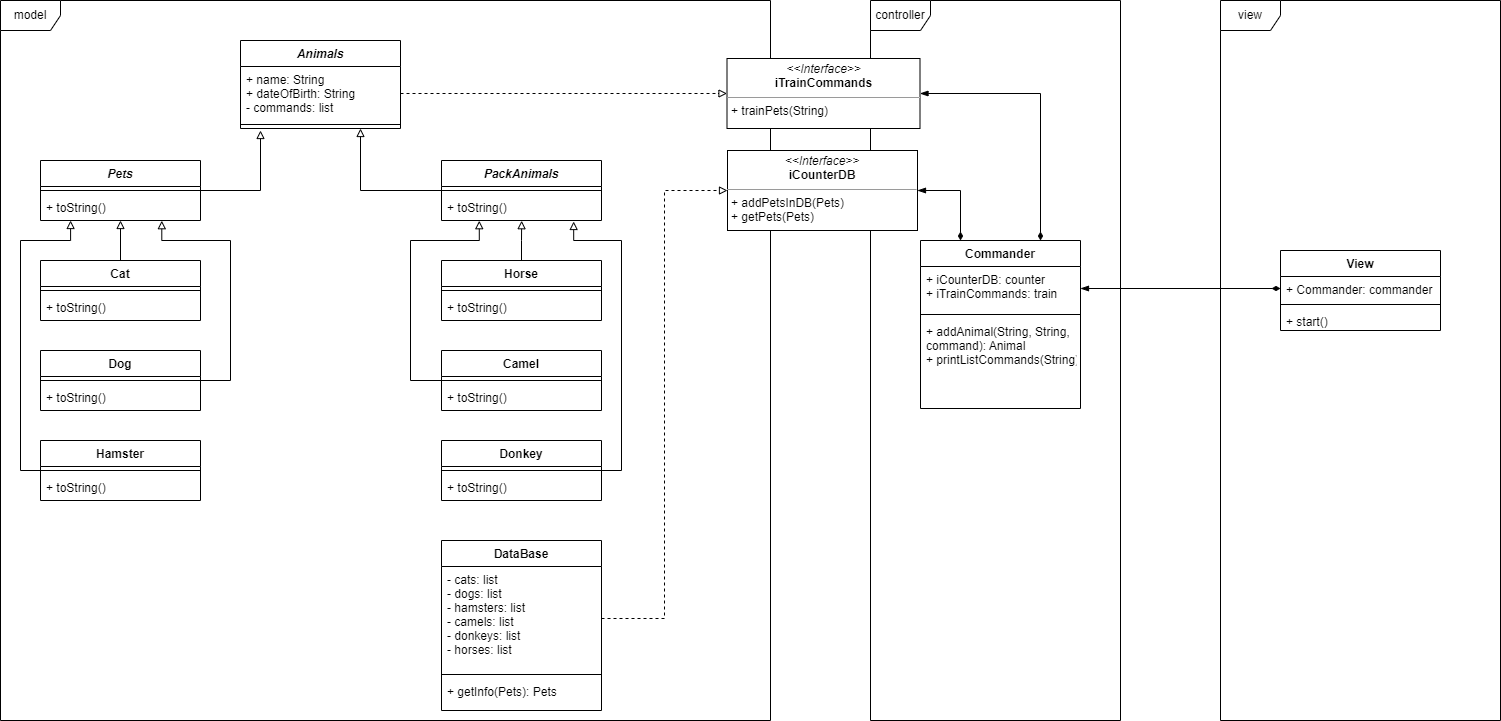

The diagram above was exported from draw.io. Its source (the exported page's mxGraphModel, read from the mxfile embedded in the PNG):
<mxGraphModel dx="1002" dy="577" grid="1" gridSize="10" guides="1" tooltips="1" connect="1" arrows="1" fold="1" page="1" pageScale="1" pageWidth="827" pageHeight="1169" math="0" shadow="0">
  <root>
    <mxCell id="WIyWlLk6GJQsqaUBKTNV-0" />
    <mxCell id="WIyWlLk6GJQsqaUBKTNV-1" parent="WIyWlLk6GJQsqaUBKTNV-0" />
    <mxCell id="4iGAAr2-oNa-AT3mM5pS-0" value="Animals" style="swimlane;fontStyle=3;align=center;verticalAlign=top;childLayout=stackLayout;horizontal=1;startSize=26;horizontalStack=0;resizeParent=1;resizeParentMax=0;resizeLast=0;collapsible=1;marginBottom=0;" vertex="1" parent="WIyWlLk6GJQsqaUBKTNV-1">
      <mxGeometry x="320" y="880" width="160" height="88" as="geometry" />
    </mxCell>
    <mxCell id="4iGAAr2-oNa-AT3mM5pS-1" value="+ name: String&#10;+ dateOfBirth: String&#10;- commands: list" style="text;strokeColor=none;fillColor=none;align=left;verticalAlign=top;spacingLeft=4;spacingRight=4;overflow=hidden;rotatable=0;points=[[0,0.5],[1,0.5]];portConstraint=eastwest;" vertex="1" parent="4iGAAr2-oNa-AT3mM5pS-0">
      <mxGeometry y="26" width="160" height="54" as="geometry" />
    </mxCell>
    <mxCell id="4iGAAr2-oNa-AT3mM5pS-2" value="" style="line;strokeWidth=1;fillColor=none;align=left;verticalAlign=middle;spacingTop=-1;spacingLeft=3;spacingRight=3;rotatable=0;labelPosition=right;points=[];portConstraint=eastwest;strokeColor=inherit;" vertex="1" parent="4iGAAr2-oNa-AT3mM5pS-0">
      <mxGeometry y="80" width="160" height="8" as="geometry" />
    </mxCell>
    <mxCell id="4iGAAr2-oNa-AT3mM5pS-59" style="edgeStyle=orthogonalEdgeStyle;rounded=0;orthogonalLoop=1;jettySize=auto;html=1;exitX=1;exitY=0.5;exitDx=0;exitDy=0;endArrow=block;endFill=0;" edge="1" parent="WIyWlLk6GJQsqaUBKTNV-1" source="4iGAAr2-oNa-AT3mM5pS-4">
      <mxGeometry relative="1" as="geometry">
        <mxPoint x="340" y="970" as="targetPoint" />
      </mxGeometry>
    </mxCell>
    <mxCell id="4iGAAr2-oNa-AT3mM5pS-4" value="Pets" style="swimlane;fontStyle=3;align=center;verticalAlign=top;childLayout=stackLayout;horizontal=1;startSize=26;horizontalStack=0;resizeParent=1;resizeParentMax=0;resizeLast=0;collapsible=1;marginBottom=0;" vertex="1" parent="WIyWlLk6GJQsqaUBKTNV-1">
      <mxGeometry x="120" y="1000" width="160" height="60" as="geometry" />
    </mxCell>
    <mxCell id="4iGAAr2-oNa-AT3mM5pS-6" value="" style="line;strokeWidth=1;fillColor=none;align=left;verticalAlign=middle;spacingTop=-1;spacingLeft=3;spacingRight=3;rotatable=0;labelPosition=right;points=[];portConstraint=eastwest;strokeColor=inherit;" vertex="1" parent="4iGAAr2-oNa-AT3mM5pS-4">
      <mxGeometry y="26" width="160" height="8" as="geometry" />
    </mxCell>
    <mxCell id="4iGAAr2-oNa-AT3mM5pS-7" value="+ toString()" style="text;strokeColor=none;fillColor=none;align=left;verticalAlign=top;spacingLeft=4;spacingRight=4;overflow=hidden;rotatable=0;points=[[0,0.5],[1,0.5]];portConstraint=eastwest;" vertex="1" parent="4iGAAr2-oNa-AT3mM5pS-4">
      <mxGeometry y="34" width="160" height="26" as="geometry" />
    </mxCell>
    <mxCell id="4iGAAr2-oNa-AT3mM5pS-63" style="edgeStyle=orthogonalEdgeStyle;rounded=0;orthogonalLoop=1;jettySize=auto;html=1;entryX=0.75;entryY=1;entryDx=0;entryDy=0;endArrow=block;endFill=0;" edge="1" parent="WIyWlLk6GJQsqaUBKTNV-1" source="4iGAAr2-oNa-AT3mM5pS-12" target="4iGAAr2-oNa-AT3mM5pS-0">
      <mxGeometry relative="1" as="geometry" />
    </mxCell>
    <mxCell id="4iGAAr2-oNa-AT3mM5pS-12" value="PackAnimals" style="swimlane;fontStyle=3;align=center;verticalAlign=top;childLayout=stackLayout;horizontal=1;startSize=26;horizontalStack=0;resizeParent=1;resizeParentMax=0;resizeLast=0;collapsible=1;marginBottom=0;" vertex="1" parent="WIyWlLk6GJQsqaUBKTNV-1">
      <mxGeometry x="521" y="1000" width="160" height="60" as="geometry" />
    </mxCell>
    <mxCell id="4iGAAr2-oNa-AT3mM5pS-13" value="" style="line;strokeWidth=1;fillColor=none;align=left;verticalAlign=middle;spacingTop=-1;spacingLeft=3;spacingRight=3;rotatable=0;labelPosition=right;points=[];portConstraint=eastwest;strokeColor=inherit;" vertex="1" parent="4iGAAr2-oNa-AT3mM5pS-12">
      <mxGeometry y="26" width="160" height="8" as="geometry" />
    </mxCell>
    <mxCell id="4iGAAr2-oNa-AT3mM5pS-14" value="+ toString()" style="text;strokeColor=none;fillColor=none;align=left;verticalAlign=top;spacingLeft=4;spacingRight=4;overflow=hidden;rotatable=0;points=[[0,0.5],[1,0.5]];portConstraint=eastwest;" vertex="1" parent="4iGAAr2-oNa-AT3mM5pS-12">
      <mxGeometry y="34" width="160" height="26" as="geometry" />
    </mxCell>
    <mxCell id="4iGAAr2-oNa-AT3mM5pS-66" style="edgeStyle=orthogonalEdgeStyle;rounded=0;orthogonalLoop=1;jettySize=auto;html=1;entryX=0.236;entryY=1.008;entryDx=0;entryDy=0;entryPerimeter=0;endArrow=block;endFill=0;" edge="1" parent="WIyWlLk6GJQsqaUBKTNV-1" source="4iGAAr2-oNa-AT3mM5pS-15" target="4iGAAr2-oNa-AT3mM5pS-14">
      <mxGeometry relative="1" as="geometry">
        <Array as="points">
          <mxPoint x="490" y="1220" />
          <mxPoint x="490" y="1080" />
          <mxPoint x="559" y="1080" />
        </Array>
      </mxGeometry>
    </mxCell>
    <mxCell id="4iGAAr2-oNa-AT3mM5pS-15" value="Camel" style="swimlane;fontStyle=1;align=center;verticalAlign=top;childLayout=stackLayout;horizontal=1;startSize=26;horizontalStack=0;resizeParent=1;resizeParentMax=0;resizeLast=0;collapsible=1;marginBottom=0;" vertex="1" parent="WIyWlLk6GJQsqaUBKTNV-1">
      <mxGeometry x="521" y="1190" width="160" height="60" as="geometry" />
    </mxCell>
    <mxCell id="4iGAAr2-oNa-AT3mM5pS-16" value="" style="line;strokeWidth=1;fillColor=none;align=left;verticalAlign=middle;spacingTop=-1;spacingLeft=3;spacingRight=3;rotatable=0;labelPosition=right;points=[];portConstraint=eastwest;strokeColor=inherit;" vertex="1" parent="4iGAAr2-oNa-AT3mM5pS-15">
      <mxGeometry y="26" width="160" height="8" as="geometry" />
    </mxCell>
    <mxCell id="4iGAAr2-oNa-AT3mM5pS-17" value="+ toString()" style="text;strokeColor=none;fillColor=none;align=left;verticalAlign=top;spacingLeft=4;spacingRight=4;overflow=hidden;rotatable=0;points=[[0,0.5],[1,0.5]];portConstraint=eastwest;" vertex="1" parent="4iGAAr2-oNa-AT3mM5pS-15">
      <mxGeometry y="34" width="160" height="26" as="geometry" />
    </mxCell>
    <mxCell id="4iGAAr2-oNa-AT3mM5pS-65" style="edgeStyle=orthogonalEdgeStyle;rounded=0;orthogonalLoop=1;jettySize=auto;html=1;entryX=0.501;entryY=1.008;entryDx=0;entryDy=0;entryPerimeter=0;endArrow=block;endFill=0;" edge="1" parent="WIyWlLk6GJQsqaUBKTNV-1" source="4iGAAr2-oNa-AT3mM5pS-18" target="4iGAAr2-oNa-AT3mM5pS-14">
      <mxGeometry relative="1" as="geometry" />
    </mxCell>
    <mxCell id="4iGAAr2-oNa-AT3mM5pS-18" value="Horse" style="swimlane;fontStyle=1;align=center;verticalAlign=top;childLayout=stackLayout;horizontal=1;startSize=26;horizontalStack=0;resizeParent=1;resizeParentMax=0;resizeLast=0;collapsible=1;marginBottom=0;" vertex="1" parent="WIyWlLk6GJQsqaUBKTNV-1">
      <mxGeometry x="521" y="1100" width="160" height="60" as="geometry" />
    </mxCell>
    <mxCell id="4iGAAr2-oNa-AT3mM5pS-19" value="" style="line;strokeWidth=1;fillColor=none;align=left;verticalAlign=middle;spacingTop=-1;spacingLeft=3;spacingRight=3;rotatable=0;labelPosition=right;points=[];portConstraint=eastwest;strokeColor=inherit;" vertex="1" parent="4iGAAr2-oNa-AT3mM5pS-18">
      <mxGeometry y="26" width="160" height="8" as="geometry" />
    </mxCell>
    <mxCell id="4iGAAr2-oNa-AT3mM5pS-20" value="+ toString()" style="text;strokeColor=none;fillColor=none;align=left;verticalAlign=top;spacingLeft=4;spacingRight=4;overflow=hidden;rotatable=0;points=[[0,0.5],[1,0.5]];portConstraint=eastwest;" vertex="1" parent="4iGAAr2-oNa-AT3mM5pS-18">
      <mxGeometry y="34" width="160" height="26" as="geometry" />
    </mxCell>
    <mxCell id="4iGAAr2-oNa-AT3mM5pS-67" style="edgeStyle=orthogonalEdgeStyle;rounded=0;orthogonalLoop=1;jettySize=auto;html=1;exitX=1;exitY=0.5;exitDx=0;exitDy=0;entryX=0.826;entryY=1.038;entryDx=0;entryDy=0;entryPerimeter=0;endArrow=block;endFill=0;" edge="1" parent="WIyWlLk6GJQsqaUBKTNV-1" source="4iGAAr2-oNa-AT3mM5pS-21" target="4iGAAr2-oNa-AT3mM5pS-14">
      <mxGeometry relative="1" as="geometry">
        <Array as="points">
          <mxPoint x="701" y="1310" />
          <mxPoint x="701" y="1080" />
          <mxPoint x="653" y="1080" />
        </Array>
      </mxGeometry>
    </mxCell>
    <mxCell id="4iGAAr2-oNa-AT3mM5pS-21" value="Donkey" style="swimlane;fontStyle=1;align=center;verticalAlign=top;childLayout=stackLayout;horizontal=1;startSize=26;horizontalStack=0;resizeParent=1;resizeParentMax=0;resizeLast=0;collapsible=1;marginBottom=0;" vertex="1" parent="WIyWlLk6GJQsqaUBKTNV-1">
      <mxGeometry x="521" y="1280" width="160" height="60" as="geometry" />
    </mxCell>
    <mxCell id="4iGAAr2-oNa-AT3mM5pS-22" value="" style="line;strokeWidth=1;fillColor=none;align=left;verticalAlign=middle;spacingTop=-1;spacingLeft=3;spacingRight=3;rotatable=0;labelPosition=right;points=[];portConstraint=eastwest;strokeColor=inherit;" vertex="1" parent="4iGAAr2-oNa-AT3mM5pS-21">
      <mxGeometry y="26" width="160" height="8" as="geometry" />
    </mxCell>
    <mxCell id="4iGAAr2-oNa-AT3mM5pS-23" value="+ toString()" style="text;strokeColor=none;fillColor=none;align=left;verticalAlign=top;spacingLeft=4;spacingRight=4;overflow=hidden;rotatable=0;points=[[0,0.5],[1,0.5]];portConstraint=eastwest;" vertex="1" parent="4iGAAr2-oNa-AT3mM5pS-21">
      <mxGeometry y="34" width="160" height="26" as="geometry" />
    </mxCell>
    <mxCell id="4iGAAr2-oNa-AT3mM5pS-64" style="edgeStyle=orthogonalEdgeStyle;rounded=0;orthogonalLoop=1;jettySize=auto;html=1;endArrow=block;endFill=0;" edge="1" parent="WIyWlLk6GJQsqaUBKTNV-1" source="4iGAAr2-oNa-AT3mM5pS-24" target="4iGAAr2-oNa-AT3mM5pS-4">
      <mxGeometry relative="1" as="geometry" />
    </mxCell>
    <mxCell id="4iGAAr2-oNa-AT3mM5pS-24" value="Сat" style="swimlane;fontStyle=1;align=center;verticalAlign=top;childLayout=stackLayout;horizontal=1;startSize=26;horizontalStack=0;resizeParent=1;resizeParentMax=0;resizeLast=0;collapsible=1;marginBottom=0;" vertex="1" parent="WIyWlLk6GJQsqaUBKTNV-1">
      <mxGeometry x="120" y="1100" width="160" height="60" as="geometry" />
    </mxCell>
    <mxCell id="4iGAAr2-oNa-AT3mM5pS-25" value="" style="line;strokeWidth=1;fillColor=none;align=left;verticalAlign=middle;spacingTop=-1;spacingLeft=3;spacingRight=3;rotatable=0;labelPosition=right;points=[];portConstraint=eastwest;strokeColor=inherit;" vertex="1" parent="4iGAAr2-oNa-AT3mM5pS-24">
      <mxGeometry y="26" width="160" height="8" as="geometry" />
    </mxCell>
    <mxCell id="4iGAAr2-oNa-AT3mM5pS-26" value="+ toString()" style="text;strokeColor=none;fillColor=none;align=left;verticalAlign=top;spacingLeft=4;spacingRight=4;overflow=hidden;rotatable=0;points=[[0,0.5],[1,0.5]];portConstraint=eastwest;" vertex="1" parent="4iGAAr2-oNa-AT3mM5pS-24">
      <mxGeometry y="34" width="160" height="26" as="geometry" />
    </mxCell>
    <mxCell id="4iGAAr2-oNa-AT3mM5pS-68" style="edgeStyle=orthogonalEdgeStyle;rounded=0;orthogonalLoop=1;jettySize=auto;html=1;entryX=0.758;entryY=1.008;entryDx=0;entryDy=0;entryPerimeter=0;endArrow=block;endFill=0;" edge="1" parent="WIyWlLk6GJQsqaUBKTNV-1" source="4iGAAr2-oNa-AT3mM5pS-27" target="4iGAAr2-oNa-AT3mM5pS-7">
      <mxGeometry relative="1" as="geometry">
        <Array as="points">
          <mxPoint x="310" y="1220" />
          <mxPoint x="310" y="1080" />
          <mxPoint x="241" y="1080" />
        </Array>
      </mxGeometry>
    </mxCell>
    <mxCell id="4iGAAr2-oNa-AT3mM5pS-27" value="Dog" style="swimlane;fontStyle=1;align=center;verticalAlign=top;childLayout=stackLayout;horizontal=1;startSize=26;horizontalStack=0;resizeParent=1;resizeParentMax=0;resizeLast=0;collapsible=1;marginBottom=0;" vertex="1" parent="WIyWlLk6GJQsqaUBKTNV-1">
      <mxGeometry x="120" y="1190" width="160" height="60" as="geometry" />
    </mxCell>
    <mxCell id="4iGAAr2-oNa-AT3mM5pS-28" value="" style="line;strokeWidth=1;fillColor=none;align=left;verticalAlign=middle;spacingTop=-1;spacingLeft=3;spacingRight=3;rotatable=0;labelPosition=right;points=[];portConstraint=eastwest;strokeColor=inherit;" vertex="1" parent="4iGAAr2-oNa-AT3mM5pS-27">
      <mxGeometry y="26" width="160" height="8" as="geometry" />
    </mxCell>
    <mxCell id="4iGAAr2-oNa-AT3mM5pS-29" value="+ toString()" style="text;strokeColor=none;fillColor=none;align=left;verticalAlign=top;spacingLeft=4;spacingRight=4;overflow=hidden;rotatable=0;points=[[0,0.5],[1,0.5]];portConstraint=eastwest;" vertex="1" parent="4iGAAr2-oNa-AT3mM5pS-27">
      <mxGeometry y="34" width="160" height="26" as="geometry" />
    </mxCell>
    <mxCell id="4iGAAr2-oNa-AT3mM5pS-69" style="edgeStyle=orthogonalEdgeStyle;rounded=0;orthogonalLoop=1;jettySize=auto;html=1;exitX=0;exitY=0.5;exitDx=0;exitDy=0;entryX=0.188;entryY=1;entryDx=0;entryDy=0;entryPerimeter=0;endArrow=block;endFill=0;" edge="1" parent="WIyWlLk6GJQsqaUBKTNV-1" source="4iGAAr2-oNa-AT3mM5pS-30" target="4iGAAr2-oNa-AT3mM5pS-7">
      <mxGeometry relative="1" as="geometry">
        <Array as="points">
          <mxPoint x="100" y="1310" />
          <mxPoint x="100" y="1080" />
          <mxPoint x="150" y="1080" />
        </Array>
      </mxGeometry>
    </mxCell>
    <mxCell id="4iGAAr2-oNa-AT3mM5pS-30" value="Hamster" style="swimlane;fontStyle=1;align=center;verticalAlign=top;childLayout=stackLayout;horizontal=1;startSize=26;horizontalStack=0;resizeParent=1;resizeParentMax=0;resizeLast=0;collapsible=1;marginBottom=0;" vertex="1" parent="WIyWlLk6GJQsqaUBKTNV-1">
      <mxGeometry x="120" y="1280" width="160" height="60" as="geometry" />
    </mxCell>
    <mxCell id="4iGAAr2-oNa-AT3mM5pS-31" value="" style="line;strokeWidth=1;fillColor=none;align=left;verticalAlign=middle;spacingTop=-1;spacingLeft=3;spacingRight=3;rotatable=0;labelPosition=right;points=[];portConstraint=eastwest;strokeColor=inherit;" vertex="1" parent="4iGAAr2-oNa-AT3mM5pS-30">
      <mxGeometry y="26" width="160" height="8" as="geometry" />
    </mxCell>
    <mxCell id="4iGAAr2-oNa-AT3mM5pS-32" value="+ toString()" style="text;strokeColor=none;fillColor=none;align=left;verticalAlign=top;spacingLeft=4;spacingRight=4;overflow=hidden;rotatable=0;points=[[0,0.5],[1,0.5]];portConstraint=eastwest;" vertex="1" parent="4iGAAr2-oNa-AT3mM5pS-30">
      <mxGeometry y="34" width="160" height="26" as="geometry" />
    </mxCell>
    <mxCell id="4iGAAr2-oNa-AT3mM5pS-74" style="edgeStyle=orthogonalEdgeStyle;rounded=0;orthogonalLoop=1;jettySize=auto;html=1;exitX=0.25;exitY=0;exitDx=0;exitDy=0;entryX=1;entryY=0.5;entryDx=0;entryDy=0;endArrow=blockThin;endFill=1;startArrow=diamondThin;startFill=1;" edge="1" parent="WIyWlLk6GJQsqaUBKTNV-1" source="4iGAAr2-oNa-AT3mM5pS-36" target="4iGAAr2-oNa-AT3mM5pS-41">
      <mxGeometry relative="1" as="geometry" />
    </mxCell>
    <mxCell id="4iGAAr2-oNa-AT3mM5pS-76" style="edgeStyle=orthogonalEdgeStyle;rounded=0;orthogonalLoop=1;jettySize=auto;html=1;exitX=0.75;exitY=0;exitDx=0;exitDy=0;entryX=1;entryY=0.5;entryDx=0;entryDy=0;startArrow=diamondThin;startFill=1;endArrow=blockThin;endFill=1;" edge="1" parent="WIyWlLk6GJQsqaUBKTNV-1" source="4iGAAr2-oNa-AT3mM5pS-36" target="4iGAAr2-oNa-AT3mM5pS-47">
      <mxGeometry relative="1" as="geometry" />
    </mxCell>
    <mxCell id="4iGAAr2-oNa-AT3mM5pS-36" value="Commander" style="swimlane;fontStyle=1;align=center;verticalAlign=top;childLayout=stackLayout;horizontal=1;startSize=26;horizontalStack=0;resizeParent=1;resizeParentMax=0;resizeLast=0;collapsible=1;marginBottom=0;" vertex="1" parent="WIyWlLk6GJQsqaUBKTNV-1">
      <mxGeometry x="1000" y="1080" width="160" height="168" as="geometry" />
    </mxCell>
    <mxCell id="4iGAAr2-oNa-AT3mM5pS-37" value="+ iCounterDB: counter&#10;+ iTrainCommands: train" style="text;strokeColor=none;fillColor=none;align=left;verticalAlign=top;spacingLeft=4;spacingRight=4;overflow=hidden;rotatable=0;points=[[0,0.5],[1,0.5]];portConstraint=eastwest;" vertex="1" parent="4iGAAr2-oNa-AT3mM5pS-36">
      <mxGeometry y="26" width="160" height="44" as="geometry" />
    </mxCell>
    <mxCell id="4iGAAr2-oNa-AT3mM5pS-38" value="" style="line;strokeWidth=1;fillColor=none;align=left;verticalAlign=middle;spacingTop=-1;spacingLeft=3;spacingRight=3;rotatable=0;labelPosition=right;points=[];portConstraint=eastwest;strokeColor=inherit;" vertex="1" parent="4iGAAr2-oNa-AT3mM5pS-36">
      <mxGeometry y="70" width="160" height="8" as="geometry" />
    </mxCell>
    <mxCell id="4iGAAr2-oNa-AT3mM5pS-39" value="+ addAnimal(String, String, &#10;command): Animal&#10;+ printListCommands(String): list" style="text;strokeColor=none;fillColor=none;align=left;verticalAlign=top;spacingLeft=4;spacingRight=4;overflow=hidden;rotatable=0;points=[[0,0.5],[1,0.5]];portConstraint=eastwest;" vertex="1" parent="4iGAAr2-oNa-AT3mM5pS-36">
      <mxGeometry y="78" width="160" height="90" as="geometry" />
    </mxCell>
    <mxCell id="4iGAAr2-oNa-AT3mM5pS-42" value="DataBase" style="swimlane;fontStyle=1;align=center;verticalAlign=top;childLayout=stackLayout;horizontal=1;startSize=26;horizontalStack=0;resizeParent=1;resizeParentMax=0;resizeLast=0;collapsible=1;marginBottom=0;" vertex="1" parent="WIyWlLk6GJQsqaUBKTNV-1">
      <mxGeometry x="521" y="1380" width="160" height="170" as="geometry" />
    </mxCell>
    <mxCell id="4iGAAr2-oNa-AT3mM5pS-43" value="- cats: list&#10;- dogs: list&#10;- hamsters: list&#10;- camels: list&#10;- donkeys: list&#10;- horses: list" style="text;strokeColor=none;fillColor=none;align=left;verticalAlign=top;spacingLeft=4;spacingRight=4;overflow=hidden;rotatable=0;points=[[0,0.5],[1,0.5]];portConstraint=eastwest;" vertex="1" parent="4iGAAr2-oNa-AT3mM5pS-42">
      <mxGeometry y="26" width="160" height="104" as="geometry" />
    </mxCell>
    <mxCell id="4iGAAr2-oNa-AT3mM5pS-44" value="" style="line;strokeWidth=1;fillColor=none;align=left;verticalAlign=middle;spacingTop=-1;spacingLeft=3;spacingRight=3;rotatable=0;labelPosition=right;points=[];portConstraint=eastwest;strokeColor=inherit;" vertex="1" parent="4iGAAr2-oNa-AT3mM5pS-42">
      <mxGeometry y="130" width="160" height="8" as="geometry" />
    </mxCell>
    <mxCell id="4iGAAr2-oNa-AT3mM5pS-45" value="+ getInfo(Pets): Pets" style="text;strokeColor=none;fillColor=none;align=left;verticalAlign=top;spacingLeft=4;spacingRight=4;overflow=hidden;rotatable=0;points=[[0,0.5],[1,0.5]];portConstraint=eastwest;" vertex="1" parent="4iGAAr2-oNa-AT3mM5pS-42">
      <mxGeometry y="138" width="160" height="32" as="geometry" />
    </mxCell>
    <mxCell id="4iGAAr2-oNa-AT3mM5pS-56" value="model" style="shape=umlFrame;whiteSpace=wrap;html=1;pointerEvents=0;" vertex="1" parent="WIyWlLk6GJQsqaUBKTNV-1">
      <mxGeometry x="80" y="840" width="770" height="720" as="geometry" />
    </mxCell>
    <mxCell id="4iGAAr2-oNa-AT3mM5pS-57" value="controller" style="shape=umlFrame;whiteSpace=wrap;html=1;pointerEvents=0;" vertex="1" parent="WIyWlLk6GJQsqaUBKTNV-1">
      <mxGeometry x="950" y="840" width="250" height="720" as="geometry" />
    </mxCell>
    <mxCell id="4iGAAr2-oNa-AT3mM5pS-58" value="view" style="shape=umlFrame;whiteSpace=wrap;html=1;pointerEvents=0;" vertex="1" parent="WIyWlLk6GJQsqaUBKTNV-1">
      <mxGeometry x="1300" y="840" width="280" height="720" as="geometry" />
    </mxCell>
    <mxCell id="4iGAAr2-oNa-AT3mM5pS-72" style="edgeStyle=orthogonalEdgeStyle;rounded=0;orthogonalLoop=1;jettySize=auto;html=1;exitX=1;exitY=0.5;exitDx=0;exitDy=0;endArrow=block;endFill=0;dashed=1;" edge="1" parent="WIyWlLk6GJQsqaUBKTNV-1" source="4iGAAr2-oNa-AT3mM5pS-1" target="4iGAAr2-oNa-AT3mM5pS-47">
      <mxGeometry relative="1" as="geometry" />
    </mxCell>
    <mxCell id="4iGAAr2-oNa-AT3mM5pS-41" value="&lt;p style=&quot;margin:0px;margin-top:4px;text-align:center;&quot;&gt;&lt;i&gt;&amp;lt;&amp;lt;Interface&amp;gt;&amp;gt;&lt;/i&gt;&lt;br&gt;&lt;b&gt;iCounterDB&lt;/b&gt;&lt;/p&gt;&lt;hr size=&quot;1&quot;&gt;&lt;p style=&quot;margin:0px;margin-left:4px;&quot;&gt;+ addPetsInDB(Pets)&lt;/p&gt;&lt;p style=&quot;margin:0px;margin-left:4px;&quot;&gt;+ getPets(Pets)&lt;/p&gt;&lt;p style=&quot;margin:0px;margin-left:4px;&quot;&gt;&lt;br&gt;&lt;/p&gt;" style="verticalAlign=top;align=left;overflow=fill;fontSize=12;fontFamily=Helvetica;html=1;" vertex="1" parent="WIyWlLk6GJQsqaUBKTNV-1">
      <mxGeometry x="807" y="990" width="190" height="80" as="geometry" />
    </mxCell>
    <mxCell id="4iGAAr2-oNa-AT3mM5pS-73" style="edgeStyle=orthogonalEdgeStyle;rounded=0;orthogonalLoop=1;jettySize=auto;html=1;exitX=1;exitY=0.5;exitDx=0;exitDy=0;entryX=0;entryY=0.5;entryDx=0;entryDy=0;dashed=1;endArrow=block;endFill=0;" edge="1" parent="WIyWlLk6GJQsqaUBKTNV-1" source="4iGAAr2-oNa-AT3mM5pS-43" target="4iGAAr2-oNa-AT3mM5pS-41">
      <mxGeometry relative="1" as="geometry" />
    </mxCell>
    <mxCell id="4iGAAr2-oNa-AT3mM5pS-79" value="View" style="swimlane;fontStyle=1;align=center;verticalAlign=top;childLayout=stackLayout;horizontal=1;startSize=26;horizontalStack=0;resizeParent=1;resizeParentMax=0;resizeLast=0;collapsible=1;marginBottom=0;" vertex="1" parent="WIyWlLk6GJQsqaUBKTNV-1">
      <mxGeometry x="1360" y="1090" width="160" height="80" as="geometry" />
    </mxCell>
    <mxCell id="4iGAAr2-oNa-AT3mM5pS-80" value="+ Commander: commander" style="text;strokeColor=none;fillColor=none;align=left;verticalAlign=top;spacingLeft=4;spacingRight=4;overflow=hidden;rotatable=0;points=[[0,0.5],[1,0.5]];portConstraint=eastwest;" vertex="1" parent="4iGAAr2-oNa-AT3mM5pS-79">
      <mxGeometry y="26" width="160" height="24" as="geometry" />
    </mxCell>
    <mxCell id="4iGAAr2-oNa-AT3mM5pS-81" value="" style="line;strokeWidth=1;fillColor=none;align=left;verticalAlign=middle;spacingTop=-1;spacingLeft=3;spacingRight=3;rotatable=0;labelPosition=right;points=[];portConstraint=eastwest;strokeColor=inherit;" vertex="1" parent="4iGAAr2-oNa-AT3mM5pS-79">
      <mxGeometry y="50" width="160" height="8" as="geometry" />
    </mxCell>
    <mxCell id="4iGAAr2-oNa-AT3mM5pS-82" value="+ start()" style="text;strokeColor=none;fillColor=none;align=left;verticalAlign=top;spacingLeft=4;spacingRight=4;overflow=hidden;rotatable=0;points=[[0,0.5],[1,0.5]];portConstraint=eastwest;" vertex="1" parent="4iGAAr2-oNa-AT3mM5pS-79">
      <mxGeometry y="58" width="160" height="22" as="geometry" />
    </mxCell>
    <mxCell id="4iGAAr2-oNa-AT3mM5pS-83" style="edgeStyle=orthogonalEdgeStyle;rounded=0;orthogonalLoop=1;jettySize=auto;html=1;exitX=0;exitY=0.5;exitDx=0;exitDy=0;entryX=1;entryY=0.5;entryDx=0;entryDy=0;startArrow=diamondThin;startFill=1;endArrow=blockThin;endFill=1;" edge="1" parent="WIyWlLk6GJQsqaUBKTNV-1" source="4iGAAr2-oNa-AT3mM5pS-80" target="4iGAAr2-oNa-AT3mM5pS-37">
      <mxGeometry relative="1" as="geometry" />
    </mxCell>
    <mxCell id="4iGAAr2-oNa-AT3mM5pS-47" value="&lt;p style=&quot;margin:0px;margin-top:4px;text-align:center;&quot;&gt;&lt;i&gt;&amp;lt;&amp;lt;Interface&amp;gt;&amp;gt;&lt;/i&gt;&lt;br&gt;&lt;b&gt;iTrainCommands&lt;/b&gt;&lt;/p&gt;&lt;hr size=&quot;1&quot;&gt;&lt;p style=&quot;margin:0px;margin-left:4px;&quot;&gt;+ trainPets(String)&lt;br&gt;&lt;/p&gt;&lt;p style=&quot;margin:0px;margin-left:4px;&quot;&gt;&lt;br&gt;&lt;/p&gt;" style="verticalAlign=top;align=left;overflow=fill;fontSize=12;fontFamily=Helvetica;html=1;" vertex="1" parent="WIyWlLk6GJQsqaUBKTNV-1">
      <mxGeometry x="806.5" y="898" width="193" height="70" as="geometry" />
    </mxCell>
  </root>
</mxGraphModel>